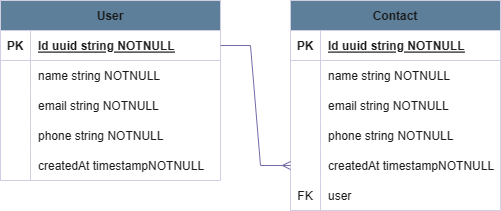

The diagram above was exported from draw.io. Its source (the exported page's mxGraphModel, read from the mxfile embedded in the PNG):
<mxGraphModel dx="1377" dy="834" grid="1" gridSize="10" guides="1" tooltips="1" connect="1" arrows="1" fold="1" page="1" pageScale="1" pageWidth="827" pageHeight="1169" background="#FFFFFF" math="0" shadow="0">
  <root>
    <mxCell id="0" />
    <mxCell id="1" parent="0" />
    <mxCell id="s95MOxvvK5OyVuyr8opS-2" value="User" style="shape=table;startSize=30;container=1;collapsible=1;childLayout=tableLayout;fixedRows=1;rowLines=0;fontStyle=1;align=center;resizeLast=1;labelBackgroundColor=none;fillColor=#5D7F99;strokeColor=#D0CEE2;fontColor=#1A1A1A;" parent="1" vertex="1">
      <mxGeometry x="140" y="120" width="220" height="180" as="geometry" />
    </mxCell>
    <mxCell id="s95MOxvvK5OyVuyr8opS-3" value="" style="shape=tableRow;horizontal=0;startSize=0;swimlaneHead=0;swimlaneBody=0;fillColor=none;collapsible=0;dropTarget=0;points=[[0,0.5],[1,0.5]];portConstraint=eastwest;top=0;left=0;right=0;bottom=1;labelBackgroundColor=none;strokeColor=#D0CEE2;fontColor=#1A1A1A;" parent="s95MOxvvK5OyVuyr8opS-2" vertex="1">
      <mxGeometry y="30" width="220" height="30" as="geometry" />
    </mxCell>
    <mxCell id="s95MOxvvK5OyVuyr8opS-4" value="PK" style="shape=partialRectangle;connectable=0;fillColor=none;top=0;left=0;bottom=0;right=0;fontStyle=1;overflow=hidden;labelBackgroundColor=none;strokeColor=#D0CEE2;fontColor=#1A1A1A;" parent="s95MOxvvK5OyVuyr8opS-3" vertex="1">
      <mxGeometry width="30" height="30" as="geometry">
        <mxRectangle width="30" height="30" as="alternateBounds" />
      </mxGeometry>
    </mxCell>
    <mxCell id="s95MOxvvK5OyVuyr8opS-5" value="Id uuid string NOTNULL" style="shape=partialRectangle;connectable=0;fillColor=none;top=0;left=0;bottom=0;right=0;align=left;spacingLeft=6;fontStyle=5;overflow=hidden;labelBackgroundColor=none;strokeColor=#D0CEE2;fontColor=#1A1A1A;" parent="s95MOxvvK5OyVuyr8opS-3" vertex="1">
      <mxGeometry x="30" width="190" height="30" as="geometry">
        <mxRectangle width="190" height="30" as="alternateBounds" />
      </mxGeometry>
    </mxCell>
    <mxCell id="s95MOxvvK5OyVuyr8opS-6" value="" style="shape=tableRow;horizontal=0;startSize=0;swimlaneHead=0;swimlaneBody=0;fillColor=none;collapsible=0;dropTarget=0;points=[[0,0.5],[1,0.5]];portConstraint=eastwest;top=0;left=0;right=0;bottom=0;labelBackgroundColor=none;strokeColor=#D0CEE2;fontColor=#1A1A1A;" parent="s95MOxvvK5OyVuyr8opS-2" vertex="1">
      <mxGeometry y="60" width="220" height="30" as="geometry" />
    </mxCell>
    <mxCell id="s95MOxvvK5OyVuyr8opS-7" value="" style="shape=partialRectangle;connectable=0;fillColor=none;top=0;left=0;bottom=0;right=0;editable=1;overflow=hidden;labelBackgroundColor=none;strokeColor=#D0CEE2;fontColor=#1A1A1A;" parent="s95MOxvvK5OyVuyr8opS-6" vertex="1">
      <mxGeometry width="30" height="30" as="geometry">
        <mxRectangle width="30" height="30" as="alternateBounds" />
      </mxGeometry>
    </mxCell>
    <mxCell id="s95MOxvvK5OyVuyr8opS-8" value="name string NOTNULL" style="shape=partialRectangle;connectable=0;fillColor=none;top=0;left=0;bottom=0;right=0;align=left;spacingLeft=6;overflow=hidden;labelBackgroundColor=none;strokeColor=#D0CEE2;fontColor=#1A1A1A;" parent="s95MOxvvK5OyVuyr8opS-6" vertex="1">
      <mxGeometry x="30" width="190" height="30" as="geometry">
        <mxRectangle width="190" height="30" as="alternateBounds" />
      </mxGeometry>
    </mxCell>
    <mxCell id="s95MOxvvK5OyVuyr8opS-9" value="" style="shape=tableRow;horizontal=0;startSize=0;swimlaneHead=0;swimlaneBody=0;fillColor=none;collapsible=0;dropTarget=0;points=[[0,0.5],[1,0.5]];portConstraint=eastwest;top=0;left=0;right=0;bottom=0;labelBackgroundColor=none;strokeColor=#D0CEE2;fontColor=#1A1A1A;" parent="s95MOxvvK5OyVuyr8opS-2" vertex="1">
      <mxGeometry y="90" width="220" height="30" as="geometry" />
    </mxCell>
    <mxCell id="s95MOxvvK5OyVuyr8opS-10" value="" style="shape=partialRectangle;connectable=0;fillColor=none;top=0;left=0;bottom=0;right=0;editable=1;overflow=hidden;labelBackgroundColor=none;strokeColor=#D0CEE2;fontColor=#1A1A1A;" parent="s95MOxvvK5OyVuyr8opS-9" vertex="1">
      <mxGeometry width="30" height="30" as="geometry">
        <mxRectangle width="30" height="30" as="alternateBounds" />
      </mxGeometry>
    </mxCell>
    <mxCell id="s95MOxvvK5OyVuyr8opS-11" value="email string NOTNULL" style="shape=partialRectangle;connectable=0;fillColor=none;top=0;left=0;bottom=0;right=0;align=left;spacingLeft=6;overflow=hidden;labelBackgroundColor=none;strokeColor=#D0CEE2;fontColor=#1A1A1A;" parent="s95MOxvvK5OyVuyr8opS-9" vertex="1">
      <mxGeometry x="30" width="190" height="30" as="geometry">
        <mxRectangle width="190" height="30" as="alternateBounds" />
      </mxGeometry>
    </mxCell>
    <mxCell id="4YKioUpQOBIPyRGJhn7N-24" value="" style="shape=tableRow;horizontal=0;startSize=0;swimlaneHead=0;swimlaneBody=0;fillColor=none;collapsible=0;dropTarget=0;points=[[0,0.5],[1,0.5]];portConstraint=eastwest;top=0;left=0;right=0;bottom=0;labelBackgroundColor=none;strokeColor=#D0CEE2;fontColor=#1A1A1A;" vertex="1" parent="s95MOxvvK5OyVuyr8opS-2">
      <mxGeometry y="120" width="220" height="30" as="geometry" />
    </mxCell>
    <mxCell id="4YKioUpQOBIPyRGJhn7N-25" value="" style="shape=partialRectangle;connectable=0;fillColor=none;top=0;left=0;bottom=0;right=0;editable=1;overflow=hidden;labelBackgroundColor=none;strokeColor=#D0CEE2;fontColor=#1A1A1A;" vertex="1" parent="4YKioUpQOBIPyRGJhn7N-24">
      <mxGeometry width="30" height="30" as="geometry">
        <mxRectangle width="30" height="30" as="alternateBounds" />
      </mxGeometry>
    </mxCell>
    <mxCell id="4YKioUpQOBIPyRGJhn7N-26" value="phone string NOTNULL" style="shape=partialRectangle;connectable=0;fillColor=none;top=0;left=0;bottom=0;right=0;align=left;spacingLeft=6;overflow=hidden;labelBackgroundColor=none;strokeColor=#D0CEE2;fontColor=#1A1A1A;" vertex="1" parent="4YKioUpQOBIPyRGJhn7N-24">
      <mxGeometry x="30" width="190" height="30" as="geometry">
        <mxRectangle width="190" height="30" as="alternateBounds" />
      </mxGeometry>
    </mxCell>
    <mxCell id="s95MOxvvK5OyVuyr8opS-12" value="" style="shape=tableRow;horizontal=0;startSize=0;swimlaneHead=0;swimlaneBody=0;fillColor=none;collapsible=0;dropTarget=0;points=[[0,0.5],[1,0.5]];portConstraint=eastwest;top=0;left=0;right=0;bottom=0;labelBackgroundColor=none;strokeColor=#D0CEE2;fontColor=#1A1A1A;" parent="s95MOxvvK5OyVuyr8opS-2" vertex="1">
      <mxGeometry y="150" width="220" height="30" as="geometry" />
    </mxCell>
    <mxCell id="s95MOxvvK5OyVuyr8opS-13" value="" style="shape=partialRectangle;connectable=0;fillColor=none;top=0;left=0;bottom=0;right=0;editable=1;overflow=hidden;labelBackgroundColor=none;strokeColor=#D0CEE2;fontColor=#1A1A1A;" parent="s95MOxvvK5OyVuyr8opS-12" vertex="1">
      <mxGeometry width="30" height="30" as="geometry">
        <mxRectangle width="30" height="30" as="alternateBounds" />
      </mxGeometry>
    </mxCell>
    <mxCell id="s95MOxvvK5OyVuyr8opS-14" value="createdAt timestampNOTNULL" style="shape=partialRectangle;connectable=0;fillColor=none;top=0;left=0;bottom=0;right=0;align=left;spacingLeft=6;overflow=hidden;labelBackgroundColor=none;strokeColor=#D0CEE2;fontColor=#1A1A1A;" parent="s95MOxvvK5OyVuyr8opS-12" vertex="1">
      <mxGeometry x="30" width="190" height="30" as="geometry">
        <mxRectangle width="190" height="30" as="alternateBounds" />
      </mxGeometry>
    </mxCell>
    <mxCell id="s95MOxvvK5OyVuyr8opS-15" value="Contact" style="shape=table;startSize=30;container=1;collapsible=1;childLayout=tableLayout;fixedRows=1;rowLines=0;fontStyle=1;align=center;resizeLast=1;labelBackgroundColor=none;fillColor=#5D7F99;strokeColor=#D0CEE2;fontColor=#1A1A1A;" parent="1" vertex="1">
      <mxGeometry x="430" y="120" width="210" height="210" as="geometry" />
    </mxCell>
    <mxCell id="s95MOxvvK5OyVuyr8opS-16" value="" style="shape=tableRow;horizontal=0;startSize=0;swimlaneHead=0;swimlaneBody=0;fillColor=none;collapsible=0;dropTarget=0;points=[[0,0.5],[1,0.5]];portConstraint=eastwest;top=0;left=0;right=0;bottom=1;labelBackgroundColor=none;strokeColor=#D0CEE2;fontColor=#1A1A1A;" parent="s95MOxvvK5OyVuyr8opS-15" vertex="1">
      <mxGeometry y="30" width="210" height="30" as="geometry" />
    </mxCell>
    <mxCell id="s95MOxvvK5OyVuyr8opS-17" value="PK" style="shape=partialRectangle;connectable=0;fillColor=none;top=0;left=0;bottom=0;right=0;fontStyle=1;overflow=hidden;labelBackgroundColor=none;strokeColor=#D0CEE2;fontColor=#1A1A1A;" parent="s95MOxvvK5OyVuyr8opS-16" vertex="1">
      <mxGeometry width="30" height="30" as="geometry">
        <mxRectangle width="30" height="30" as="alternateBounds" />
      </mxGeometry>
    </mxCell>
    <mxCell id="s95MOxvvK5OyVuyr8opS-18" value="Id uuid string NOTNULL" style="shape=partialRectangle;connectable=0;fillColor=none;top=0;left=0;bottom=0;right=0;align=left;spacingLeft=6;fontStyle=5;overflow=hidden;labelBackgroundColor=none;strokeColor=#D0CEE2;fontColor=#1A1A1A;" parent="s95MOxvvK5OyVuyr8opS-16" vertex="1">
      <mxGeometry x="30" width="180" height="30" as="geometry">
        <mxRectangle width="180" height="30" as="alternateBounds" />
      </mxGeometry>
    </mxCell>
    <mxCell id="s95MOxvvK5OyVuyr8opS-19" value="" style="shape=tableRow;horizontal=0;startSize=0;swimlaneHead=0;swimlaneBody=0;fillColor=none;collapsible=0;dropTarget=0;points=[[0,0.5],[1,0.5]];portConstraint=eastwest;top=0;left=0;right=0;bottom=0;labelBackgroundColor=none;strokeColor=#D0CEE2;fontColor=#1A1A1A;" parent="s95MOxvvK5OyVuyr8opS-15" vertex="1">
      <mxGeometry y="60" width="210" height="30" as="geometry" />
    </mxCell>
    <mxCell id="s95MOxvvK5OyVuyr8opS-20" value="" style="shape=partialRectangle;connectable=0;fillColor=none;top=0;left=0;bottom=0;right=0;editable=1;overflow=hidden;labelBackgroundColor=none;strokeColor=#D0CEE2;fontColor=#1A1A1A;" parent="s95MOxvvK5OyVuyr8opS-19" vertex="1">
      <mxGeometry width="30" height="30" as="geometry">
        <mxRectangle width="30" height="30" as="alternateBounds" />
      </mxGeometry>
    </mxCell>
    <mxCell id="s95MOxvvK5OyVuyr8opS-21" value="name string NOTNULL" style="shape=partialRectangle;connectable=0;fillColor=none;top=0;left=0;bottom=0;right=0;align=left;spacingLeft=6;overflow=hidden;labelBackgroundColor=none;strokeColor=#D0CEE2;fontColor=#1A1A1A;" parent="s95MOxvvK5OyVuyr8opS-19" vertex="1">
      <mxGeometry x="30" width="180" height="30" as="geometry">
        <mxRectangle width="180" height="30" as="alternateBounds" />
      </mxGeometry>
    </mxCell>
    <mxCell id="s95MOxvvK5OyVuyr8opS-22" value="" style="shape=tableRow;horizontal=0;startSize=0;swimlaneHead=0;swimlaneBody=0;fillColor=none;collapsible=0;dropTarget=0;points=[[0,0.5],[1,0.5]];portConstraint=eastwest;top=0;left=0;right=0;bottom=0;labelBackgroundColor=none;strokeColor=#D0CEE2;fontColor=#1A1A1A;" parent="s95MOxvvK5OyVuyr8opS-15" vertex="1">
      <mxGeometry y="90" width="210" height="30" as="geometry" />
    </mxCell>
    <mxCell id="s95MOxvvK5OyVuyr8opS-23" value="" style="shape=partialRectangle;connectable=0;fillColor=none;top=0;left=0;bottom=0;right=0;editable=1;overflow=hidden;labelBackgroundColor=none;strokeColor=#D0CEE2;fontColor=#1A1A1A;" parent="s95MOxvvK5OyVuyr8opS-22" vertex="1">
      <mxGeometry width="30" height="30" as="geometry">
        <mxRectangle width="30" height="30" as="alternateBounds" />
      </mxGeometry>
    </mxCell>
    <mxCell id="s95MOxvvK5OyVuyr8opS-24" value="email string NOTNULL" style="shape=partialRectangle;connectable=0;fillColor=none;top=0;left=0;bottom=0;right=0;align=left;spacingLeft=6;overflow=hidden;labelBackgroundColor=none;strokeColor=#D0CEE2;fontColor=#1A1A1A;" parent="s95MOxvvK5OyVuyr8opS-22" vertex="1">
      <mxGeometry x="30" width="180" height="30" as="geometry">
        <mxRectangle width="180" height="30" as="alternateBounds" />
      </mxGeometry>
    </mxCell>
    <mxCell id="s95MOxvvK5OyVuyr8opS-25" value="" style="shape=tableRow;horizontal=0;startSize=0;swimlaneHead=0;swimlaneBody=0;fillColor=none;collapsible=0;dropTarget=0;points=[[0,0.5],[1,0.5]];portConstraint=eastwest;top=0;left=0;right=0;bottom=0;labelBackgroundColor=none;strokeColor=#D0CEE2;fontColor=#1A1A1A;" parent="s95MOxvvK5OyVuyr8opS-15" vertex="1">
      <mxGeometry y="120" width="210" height="30" as="geometry" />
    </mxCell>
    <mxCell id="s95MOxvvK5OyVuyr8opS-26" value="" style="shape=partialRectangle;connectable=0;fillColor=none;top=0;left=0;bottom=0;right=0;editable=1;overflow=hidden;labelBackgroundColor=none;strokeColor=#D0CEE2;fontColor=#1A1A1A;" parent="s95MOxvvK5OyVuyr8opS-25" vertex="1">
      <mxGeometry width="30" height="30" as="geometry">
        <mxRectangle width="30" height="30" as="alternateBounds" />
      </mxGeometry>
    </mxCell>
    <mxCell id="s95MOxvvK5OyVuyr8opS-27" value="phone string NOTNULL" style="shape=partialRectangle;connectable=0;fillColor=none;top=0;left=0;bottom=0;right=0;align=left;spacingLeft=6;overflow=hidden;labelBackgroundColor=none;strokeColor=#D0CEE2;fontColor=#1A1A1A;" parent="s95MOxvvK5OyVuyr8opS-25" vertex="1">
      <mxGeometry x="30" width="180" height="30" as="geometry">
        <mxRectangle width="180" height="30" as="alternateBounds" />
      </mxGeometry>
    </mxCell>
    <mxCell id="s95MOxvvK5OyVuyr8opS-28" value="" style="shape=tableRow;horizontal=0;startSize=0;swimlaneHead=0;swimlaneBody=0;fillColor=none;collapsible=0;dropTarget=0;points=[[0,0.5],[1,0.5]];portConstraint=eastwest;top=0;left=0;right=0;bottom=0;labelBackgroundColor=none;strokeColor=#D0CEE2;fontColor=#1A1A1A;" parent="s95MOxvvK5OyVuyr8opS-15" vertex="1">
      <mxGeometry y="150" width="210" height="30" as="geometry" />
    </mxCell>
    <mxCell id="s95MOxvvK5OyVuyr8opS-29" value="" style="shape=partialRectangle;connectable=0;fillColor=none;top=0;left=0;bottom=0;right=0;editable=1;overflow=hidden;labelBackgroundColor=none;strokeColor=#D0CEE2;fontColor=#1A1A1A;" parent="s95MOxvvK5OyVuyr8opS-28" vertex="1">
      <mxGeometry width="30" height="30" as="geometry">
        <mxRectangle width="30" height="30" as="alternateBounds" />
      </mxGeometry>
    </mxCell>
    <mxCell id="s95MOxvvK5OyVuyr8opS-30" value="createdAt timestampNOTNULL" style="shape=partialRectangle;connectable=0;fillColor=none;top=0;left=0;bottom=0;right=0;align=left;spacingLeft=6;overflow=hidden;labelBackgroundColor=none;strokeColor=#D0CEE2;fontColor=#1A1A1A;" parent="s95MOxvvK5OyVuyr8opS-28" vertex="1">
      <mxGeometry x="30" width="180" height="30" as="geometry">
        <mxRectangle width="180" height="30" as="alternateBounds" />
      </mxGeometry>
    </mxCell>
    <mxCell id="4YKioUpQOBIPyRGJhn7N-21" value="" style="shape=tableRow;horizontal=0;startSize=0;swimlaneHead=0;swimlaneBody=0;fillColor=none;collapsible=0;dropTarget=0;points=[[0,0.5],[1,0.5]];portConstraint=eastwest;top=0;left=0;right=0;bottom=0;labelBackgroundColor=none;strokeColor=#D0CEE2;fontColor=#1A1A1A;" vertex="1" parent="s95MOxvvK5OyVuyr8opS-15">
      <mxGeometry y="180" width="210" height="30" as="geometry" />
    </mxCell>
    <mxCell id="4YKioUpQOBIPyRGJhn7N-22" value="FK" style="shape=partialRectangle;connectable=0;fillColor=none;top=0;left=0;bottom=0;right=0;editable=1;overflow=hidden;labelBackgroundColor=none;strokeColor=#D0CEE2;fontColor=#1A1A1A;" vertex="1" parent="4YKioUpQOBIPyRGJhn7N-21">
      <mxGeometry width="30" height="30" as="geometry">
        <mxRectangle width="30" height="30" as="alternateBounds" />
      </mxGeometry>
    </mxCell>
    <mxCell id="4YKioUpQOBIPyRGJhn7N-23" value="user" style="shape=partialRectangle;connectable=0;fillColor=none;top=0;left=0;bottom=0;right=0;align=left;spacingLeft=6;overflow=hidden;labelBackgroundColor=none;strokeColor=#D0CEE2;fontColor=#1A1A1A;" vertex="1" parent="4YKioUpQOBIPyRGJhn7N-21">
      <mxGeometry x="30" width="180" height="30" as="geometry">
        <mxRectangle width="180" height="30" as="alternateBounds" />
      </mxGeometry>
    </mxCell>
    <mxCell id="s95MOxvvK5OyVuyr8opS-31" value="" style="edgeStyle=entityRelationEdgeStyle;fontSize=12;html=1;endArrow=ERmany;rounded=0;exitX=1;exitY=0.5;exitDx=0;exitDy=0;entryX=0;entryY=0.5;entryDx=0;entryDy=0;labelBackgroundColor=none;strokeColor=#736CA8;fontColor=default;" parent="1" source="s95MOxvvK5OyVuyr8opS-3" target="s95MOxvvK5OyVuyr8opS-28" edge="1">
      <mxGeometry width="100" height="100" relative="1" as="geometry">
        <mxPoint x="360" y="440" as="sourcePoint" />
        <mxPoint x="460" y="340" as="targetPoint" />
      </mxGeometry>
    </mxCell>
  </root>
</mxGraphModel>